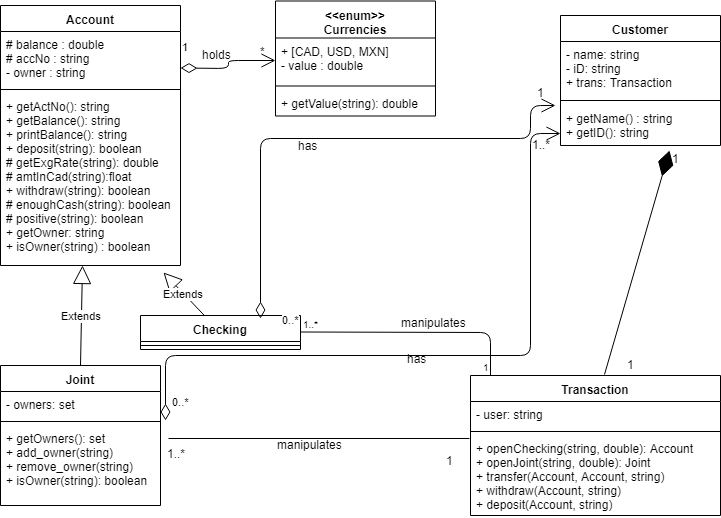

The diagram above was exported from draw.io. Its source (the exported page's mxGraphModel, read from the mxfile embedded in the PNG):
<mxGraphModel dx="1136" dy="645" grid="1" gridSize="10" guides="1" tooltips="1" connect="1" arrows="1" fold="1" page="1" pageScale="1" pageWidth="850" pageHeight="1100" math="0" shadow="0">
  <root>
    <mxCell id="0" />
    <mxCell id="1" parent="0" />
    <mxCell id="J1FTTOzvvLS2vvCkM11S-1" value="Account" style="swimlane;fontStyle=1;align=center;verticalAlign=top;childLayout=stackLayout;horizontal=1;startSize=26;horizontalStack=0;resizeParent=1;resizeParentMax=0;resizeLast=0;collapsible=1;marginBottom=0;" vertex="1" parent="1">
      <mxGeometry x="100" y="40" width="180" height="260" as="geometry" />
    </mxCell>
    <mxCell id="J1FTTOzvvLS2vvCkM11S-2" value="# balance : double&#10;# accNo : string&#10;- owner : string&#10;&#10;" style="text;strokeColor=none;fillColor=none;align=left;verticalAlign=top;spacingLeft=4;spacingRight=4;overflow=hidden;rotatable=0;points=[[0,0.5],[1,0.5]];portConstraint=eastwest;" vertex="1" parent="J1FTTOzvvLS2vvCkM11S-1">
      <mxGeometry y="26" width="180" height="54" as="geometry" />
    </mxCell>
    <mxCell id="J1FTTOzvvLS2vvCkM11S-3" value="" style="line;strokeWidth=1;fillColor=none;align=left;verticalAlign=middle;spacingTop=-1;spacingLeft=3;spacingRight=3;rotatable=0;labelPosition=right;points=[];portConstraint=eastwest;" vertex="1" parent="J1FTTOzvvLS2vvCkM11S-1">
      <mxGeometry y="80" width="180" height="8" as="geometry" />
    </mxCell>
    <mxCell id="J1FTTOzvvLS2vvCkM11S-4" value="+ getActNo(): string&#10;+ getBalance(): string&#10;+ printBalance(): string&#10;+ deposit(string): boolean&#10;# getExgRate(string): double&#10;# amtInCad(string):float&#10;+ withdraw(string): boolean&#10;# enoughCash(string): boolean&#10;# positive(string): boolean&#10;+ getOwner: string&#10;+ isOwner(string) : boolean" style="text;strokeColor=none;fillColor=none;align=left;verticalAlign=top;spacingLeft=4;spacingRight=4;overflow=hidden;rotatable=0;points=[[0,0.5],[1,0.5]];portConstraint=eastwest;" vertex="1" parent="J1FTTOzvvLS2vvCkM11S-1">
      <mxGeometry y="88" width="180" height="172" as="geometry" />
    </mxCell>
    <mxCell id="J1FTTOzvvLS2vvCkM11S-5" value="Joint" style="swimlane;fontStyle=1;align=center;verticalAlign=top;childLayout=stackLayout;horizontal=1;startSize=26;horizontalStack=0;resizeParent=1;resizeParentMax=0;resizeLast=0;collapsible=1;marginBottom=0;" vertex="1" parent="1">
      <mxGeometry x="100" y="400" width="160" height="140" as="geometry" />
    </mxCell>
    <mxCell id="J1FTTOzvvLS2vvCkM11S-6" value="- owners: set" style="text;strokeColor=none;fillColor=none;align=left;verticalAlign=top;spacingLeft=4;spacingRight=4;overflow=hidden;rotatable=0;points=[[0,0.5],[1,0.5]];portConstraint=eastwest;" vertex="1" parent="J1FTTOzvvLS2vvCkM11S-5">
      <mxGeometry y="26" width="160" height="26" as="geometry" />
    </mxCell>
    <mxCell id="J1FTTOzvvLS2vvCkM11S-7" value="" style="line;strokeWidth=1;fillColor=none;align=left;verticalAlign=middle;spacingTop=-1;spacingLeft=3;spacingRight=3;rotatable=0;labelPosition=right;points=[];portConstraint=eastwest;" vertex="1" parent="J1FTTOzvvLS2vvCkM11S-5">
      <mxGeometry y="52" width="160" height="8" as="geometry" />
    </mxCell>
    <mxCell id="J1FTTOzvvLS2vvCkM11S-8" value="+ getOwners(): set&#10;+ add_owner(string)&#10;+ remove_owner(string)&#10;+ isOwner(string): boolean&#10;" style="text;strokeColor=none;fillColor=none;align=left;verticalAlign=top;spacingLeft=4;spacingRight=4;overflow=hidden;rotatable=0;points=[[0,0.5],[1,0.5]];portConstraint=eastwest;" vertex="1" parent="J1FTTOzvvLS2vvCkM11S-5">
      <mxGeometry y="60" width="160" height="80" as="geometry" />
    </mxCell>
    <mxCell id="J1FTTOzvvLS2vvCkM11S-13" value="Transaction" style="swimlane;fontStyle=1;align=center;verticalAlign=top;childLayout=stackLayout;horizontal=1;startSize=26;horizontalStack=0;resizeParent=1;resizeParentMax=0;resizeLast=0;collapsible=1;marginBottom=0;" vertex="1" parent="1">
      <mxGeometry x="570" y="410" width="250" height="140" as="geometry" />
    </mxCell>
    <mxCell id="J1FTTOzvvLS2vvCkM11S-14" value="- user: string" style="text;strokeColor=none;fillColor=none;align=left;verticalAlign=top;spacingLeft=4;spacingRight=4;overflow=hidden;rotatable=0;points=[[0,0.5],[1,0.5]];portConstraint=eastwest;" vertex="1" parent="J1FTTOzvvLS2vvCkM11S-13">
      <mxGeometry y="26" width="250" height="26" as="geometry" />
    </mxCell>
    <mxCell id="J1FTTOzvvLS2vvCkM11S-15" value="" style="line;strokeWidth=1;fillColor=none;align=left;verticalAlign=middle;spacingTop=-1;spacingLeft=3;spacingRight=3;rotatable=0;labelPosition=right;points=[];portConstraint=eastwest;" vertex="1" parent="J1FTTOzvvLS2vvCkM11S-13">
      <mxGeometry y="52" width="250" height="8" as="geometry" />
    </mxCell>
    <mxCell id="J1FTTOzvvLS2vvCkM11S-16" value="+ openChecking(string, double): Account&#10;+ openJoint(string, double): Joint&#10;+ transfer(Account, Account, string)&#10;+ withdraw(Account, string)&#10;+ deposit(Account, string)&#10;" style="text;strokeColor=none;fillColor=none;align=left;verticalAlign=top;spacingLeft=4;spacingRight=4;overflow=hidden;rotatable=0;points=[[0,0.5],[1,0.5]];portConstraint=eastwest;" vertex="1" parent="J1FTTOzvvLS2vvCkM11S-13">
      <mxGeometry y="60" width="250" height="80" as="geometry" />
    </mxCell>
    <mxCell id="J1FTTOzvvLS2vvCkM11S-17" value="Customer" style="swimlane;fontStyle=1;align=center;verticalAlign=top;childLayout=stackLayout;horizontal=1;startSize=26;horizontalStack=0;resizeParent=1;resizeParentMax=0;resizeLast=0;collapsible=1;marginBottom=0;" vertex="1" parent="1">
      <mxGeometry x="660" y="50" width="160" height="130" as="geometry" />
    </mxCell>
    <mxCell id="J1FTTOzvvLS2vvCkM11S-18" value="- name: string&#10;- iD: string&#10;+ trans: Transaction&#10;" style="text;strokeColor=none;fillColor=none;align=left;verticalAlign=top;spacingLeft=4;spacingRight=4;overflow=hidden;rotatable=0;points=[[0,0.5],[1,0.5]];portConstraint=eastwest;" vertex="1" parent="J1FTTOzvvLS2vvCkM11S-17">
      <mxGeometry y="26" width="160" height="54" as="geometry" />
    </mxCell>
    <mxCell id="J1FTTOzvvLS2vvCkM11S-19" value="" style="line;strokeWidth=1;fillColor=none;align=left;verticalAlign=middle;spacingTop=-1;spacingLeft=3;spacingRight=3;rotatable=0;labelPosition=right;points=[];portConstraint=eastwest;" vertex="1" parent="J1FTTOzvvLS2vvCkM11S-17">
      <mxGeometry y="80" width="160" height="10" as="geometry" />
    </mxCell>
    <mxCell id="J1FTTOzvvLS2vvCkM11S-20" value="+ getName() : string&#10;+ getID(): string&#10;" style="text;strokeColor=none;fillColor=none;align=left;verticalAlign=top;spacingLeft=4;spacingRight=4;overflow=hidden;rotatable=0;points=[[0,0.5],[1,0.5]];portConstraint=eastwest;" vertex="1" parent="J1FTTOzvvLS2vvCkM11S-17">
      <mxGeometry y="90" width="160" height="40" as="geometry" />
    </mxCell>
    <mxCell id="J1FTTOzvvLS2vvCkM11S-21" value="Extends" style="endArrow=block;endSize=16;endFill=0;html=1;exitX=0.5;exitY=0;exitDx=0;exitDy=0;" edge="1" parent="1" source="J1FTTOzvvLS2vvCkM11S-5">
      <mxGeometry width="160" relative="1" as="geometry">
        <mxPoint x="110" y="350" as="sourcePoint" />
        <mxPoint x="182" y="300" as="targetPoint" />
      </mxGeometry>
    </mxCell>
    <mxCell id="J1FTTOzvvLS2vvCkM11S-40" value="1..*" style="text;html=1;resizable=0;points=[];autosize=1;align=left;verticalAlign=top;spacingTop=-4;" vertex="1" parent="1">
      <mxGeometry x="630" y="170" width="30" height="20" as="geometry" />
    </mxCell>
    <mxCell id="J1FTTOzvvLS2vvCkM11S-41" value="1&lt;br&gt;&lt;br&gt;" style="text;html=1;resizable=0;points=[];autosize=1;align=left;verticalAlign=top;spacingTop=-4;" vertex="1" parent="1">
      <mxGeometry x="770" y="184" width="20" height="30" as="geometry" />
    </mxCell>
    <mxCell id="J1FTTOzvvLS2vvCkM11S-9" value="&lt;&lt;enum&gt;&gt;&#10;Currencies&#10;" style="swimlane;fontStyle=1;align=center;verticalAlign=top;childLayout=stackLayout;horizontal=1;startSize=37;horizontalStack=0;resizeParent=1;resizeParentMax=0;resizeLast=0;collapsible=1;marginBottom=0;" vertex="1" parent="1">
      <mxGeometry x="375" y="35.5" width="160" height="115" as="geometry" />
    </mxCell>
    <mxCell id="J1FTTOzvvLS2vvCkM11S-10" value="+ [CAD, USD, MXN]&#10;- value : double&#10;" style="text;strokeColor=none;fillColor=none;align=left;verticalAlign=top;spacingLeft=4;spacingRight=4;overflow=hidden;rotatable=0;points=[[0,0.5],[1,0.5]];portConstraint=eastwest;" vertex="1" parent="J1FTTOzvvLS2vvCkM11S-9">
      <mxGeometry y="37" width="160" height="44" as="geometry" />
    </mxCell>
    <mxCell id="J1FTTOzvvLS2vvCkM11S-61" value="1" style="endArrow=open;html=1;endSize=12;startArrow=diamondThin;startSize=14;startFill=0;edgeStyle=orthogonalEdgeStyle;align=left;verticalAlign=bottom;entryX=0;entryY=0.5;entryDx=0;entryDy=0;" edge="1" parent="J1FTTOzvvLS2vvCkM11S-9" target="J1FTTOzvvLS2vvCkM11S-10">
      <mxGeometry x="0.0874" y="48" relative="1" as="geometry">
        <mxPoint x="-95" y="67" as="sourcePoint" />
        <mxPoint x="-15" y="67.5" as="targetPoint" />
        <mxPoint x="-48" y="43" as="offset" />
      </mxGeometry>
    </mxCell>
    <mxCell id="J1FTTOzvvLS2vvCkM11S-11" value="" style="line;strokeWidth=1;fillColor=none;align=left;verticalAlign=middle;spacingTop=-1;spacingLeft=3;spacingRight=3;rotatable=0;labelPosition=right;points=[];portConstraint=eastwest;" vertex="1" parent="J1FTTOzvvLS2vvCkM11S-9">
      <mxGeometry y="81" width="160" height="8" as="geometry" />
    </mxCell>
    <mxCell id="J1FTTOzvvLS2vvCkM11S-12" value="+ getValue(string): double" style="text;strokeColor=none;fillColor=none;align=left;verticalAlign=top;spacingLeft=4;spacingRight=4;overflow=hidden;rotatable=0;points=[[0,0.5],[1,0.5]];portConstraint=eastwest;" vertex="1" parent="J1FTTOzvvLS2vvCkM11S-9">
      <mxGeometry y="89" width="160" height="26" as="geometry" />
    </mxCell>
    <mxCell id="J1FTTOzvvLS2vvCkM11S-52" value="Checking" style="swimlane;fontStyle=1;align=center;verticalAlign=top;childLayout=stackLayout;horizontal=1;startSize=26;horizontalStack=0;resizeParent=1;resizeParentMax=0;resizeLast=0;collapsible=1;marginBottom=0;" vertex="1" parent="1">
      <mxGeometry x="240" y="350" width="160" height="34" as="geometry" />
    </mxCell>
    <mxCell id="J1FTTOzvvLS2vvCkM11S-54" value="" style="line;strokeWidth=1;fillColor=none;align=left;verticalAlign=middle;spacingTop=-1;spacingLeft=3;spacingRight=3;rotatable=0;labelPosition=right;points=[];portConstraint=eastwest;" vertex="1" parent="J1FTTOzvvLS2vvCkM11S-52">
      <mxGeometry y="26" width="160" height="8" as="geometry" />
    </mxCell>
    <mxCell id="J1FTTOzvvLS2vvCkM11S-56" value="Extends" style="endArrow=block;endSize=16;endFill=0;html=1;entryX=0.904;entryY=1.043;entryDx=0;entryDy=0;entryPerimeter=0;" edge="1" parent="1" source="J1FTTOzvvLS2vvCkM11S-52" target="J1FTTOzvvLS2vvCkM11S-4">
      <mxGeometry width="160" relative="1" as="geometry">
        <mxPoint x="100" y="590" as="sourcePoint" />
        <mxPoint x="260" y="590" as="targetPoint" />
      </mxGeometry>
    </mxCell>
    <mxCell id="J1FTTOzvvLS2vvCkM11S-57" value="" style="endArrow=none;html=1;edgeStyle=orthogonalEdgeStyle;entryX=-0.005;entryY=0.033;entryDx=0;entryDy=0;entryPerimeter=0;" edge="1" parent="1" target="J1FTTOzvvLS2vvCkM11S-16">
      <mxGeometry relative="1" as="geometry">
        <mxPoint x="268" y="473" as="sourcePoint" />
        <mxPoint x="515" y="660" as="targetPoint" />
      </mxGeometry>
    </mxCell>
    <mxCell id="J1FTTOzvvLS2vvCkM11S-58" value="" style="resizable=0;html=1;align=left;verticalAlign=bottom;labelBackgroundColor=#ffffff;fontSize=10;" connectable="0" vertex="1" parent="J1FTTOzvvLS2vvCkM11S-57">
      <mxGeometry x="-1" relative="1" as="geometry" />
    </mxCell>
    <mxCell id="J1FTTOzvvLS2vvCkM11S-59" value="" style="resizable=0;html=1;align=right;verticalAlign=bottom;labelBackgroundColor=#ffffff;fontSize=10;" connectable="0" vertex="1" parent="J1FTTOzvvLS2vvCkM11S-57">
      <mxGeometry x="1" relative="1" as="geometry" />
    </mxCell>
    <mxCell id="J1FTTOzvvLS2vvCkM11S-60" value="manipulates&lt;br&gt;&lt;br&gt;" style="text;html=1;resizable=0;points=[];autosize=1;align=left;verticalAlign=top;spacingTop=-4;" vertex="1" parent="1">
      <mxGeometry x="375" y="470" width="80" height="30" as="geometry" />
    </mxCell>
    <mxCell id="J1FTTOzvvLS2vvCkM11S-62" value="holds&lt;br&gt;&lt;br&gt;" style="text;html=1;resizable=0;points=[];autosize=1;align=left;verticalAlign=top;spacingTop=-4;" vertex="1" parent="1">
      <mxGeometry x="300" y="79.5" width="40" height="30" as="geometry" />
    </mxCell>
    <mxCell id="J1FTTOzvvLS2vvCkM11S-63" value="*" style="text;html=1;resizable=0;points=[];autosize=1;align=left;verticalAlign=top;spacingTop=-4;" vertex="1" parent="1">
      <mxGeometry x="358" y="77" width="20" height="20" as="geometry" />
    </mxCell>
    <mxCell id="J1FTTOzvvLS2vvCkM11S-65" value="1..*" style="text;html=1;resizable=0;points=[];autosize=1;align=left;verticalAlign=top;spacingTop=-4;" vertex="1" parent="1">
      <mxGeometry x="265" y="479" width="30" height="20" as="geometry" />
    </mxCell>
    <mxCell id="J1FTTOzvvLS2vvCkM11S-66" value="1" style="text;html=1;resizable=0;points=[];autosize=1;align=left;verticalAlign=top;spacingTop=-4;" vertex="1" parent="1">
      <mxGeometry x="544" y="486" width="20" height="20" as="geometry" />
    </mxCell>
    <mxCell id="J1FTTOzvvLS2vvCkM11S-70" value="" style="endArrow=diamondThin;endFill=1;endSize=24;html=1;exitX=0.536;exitY=-0.005;exitDx=0;exitDy=0;exitPerimeter=0;entryX=0.679;entryY=1.133;entryDx=0;entryDy=0;entryPerimeter=0;" edge="1" parent="1" source="J1FTTOzvvLS2vvCkM11S-13" target="J1FTTOzvvLS2vvCkM11S-20">
      <mxGeometry width="160" relative="1" as="geometry">
        <mxPoint x="120" y="570" as="sourcePoint" />
        <mxPoint x="280" y="570" as="targetPoint" />
      </mxGeometry>
    </mxCell>
    <mxCell id="J1FTTOzvvLS2vvCkM11S-71" value="1&lt;br&gt;&lt;br&gt;" style="text;html=1;resizable=0;points=[];autosize=1;align=left;verticalAlign=top;spacingTop=-4;" vertex="1" parent="1">
      <mxGeometry x="725" y="390" width="20" height="30" as="geometry" />
    </mxCell>
    <mxCell id="J1FTTOzvvLS2vvCkM11S-72" value="0..*&lt;br&gt;" style="endArrow=open;html=1;endSize=12;startArrow=diamondThin;startSize=14;startFill=0;edgeStyle=orthogonalEdgeStyle;align=left;verticalAlign=bottom;exitX=1.029;exitY=-0.058;exitDx=0;exitDy=0;exitPerimeter=0;entryX=1;entryY=-0.1;entryDx=0;entryDy=0;entryPerimeter=0;" edge="1" parent="1" source="J1FTTOzvvLS2vvCkM11S-8" target="J1FTTOzvvLS2vvCkM11S-40">
      <mxGeometry x="-0.7947" y="-55" relative="1" as="geometry">
        <mxPoint x="110" y="570" as="sourcePoint" />
        <mxPoint x="270" y="570" as="targetPoint" />
        <Array as="points">
          <mxPoint x="265" y="390" />
          <mxPoint x="630" y="390" />
          <mxPoint x="630" y="168" />
        </Array>
        <mxPoint as="offset" />
      </mxGeometry>
    </mxCell>
    <mxCell id="J1FTTOzvvLS2vvCkM11S-73" value="0..*" style="endArrow=open;html=1;endSize=12;startArrow=diamondThin;startSize=14;startFill=0;edgeStyle=orthogonalEdgeStyle;align=left;verticalAlign=bottom;exitX=0.75;exitY=0;exitDx=0;exitDy=0;entryX=-0.033;entryY=-0.067;entryDx=0;entryDy=0;entryPerimeter=0;" edge="1" parent="1">
      <mxGeometry x="-0.2126" y="-190" relative="1" as="geometry">
        <mxPoint x="360" y="353" as="sourcePoint" />
        <mxPoint x="655" y="140" as="targetPoint" />
        <Array as="points">
          <mxPoint x="360" y="173" />
          <mxPoint x="630" y="173" />
          <mxPoint x="630" y="140" />
        </Array>
        <mxPoint as="offset" />
      </mxGeometry>
    </mxCell>
    <mxCell id="J1FTTOzvvLS2vvCkM11S-75" value="1" style="text;html=1;resizable=0;points=[];autosize=1;align=left;verticalAlign=top;spacingTop=-4;" vertex="1" parent="1">
      <mxGeometry x="635" y="117.5" width="20" height="20" as="geometry" />
    </mxCell>
    <mxCell id="J1FTTOzvvLS2vvCkM11S-76" value="has" style="text;html=1;resizable=0;points=[];autosize=1;align=left;verticalAlign=top;spacingTop=-4;" vertex="1" parent="1">
      <mxGeometry x="396" y="171" width="30" height="20" as="geometry" />
    </mxCell>
    <mxCell id="J1FTTOzvvLS2vvCkM11S-79" value="has&lt;br&gt;&lt;br&gt;" style="text;html=1;resizable=0;points=[];autosize=1;align=left;verticalAlign=top;spacingTop=-4;" vertex="1" parent="1">
      <mxGeometry x="505" y="384" width="30" height="30" as="geometry" />
    </mxCell>
    <mxCell id="J1FTTOzvvLS2vvCkM11S-81" value="" style="endArrow=none;html=1;edgeStyle=orthogonalEdgeStyle;" edge="1" parent="1">
      <mxGeometry relative="1" as="geometry">
        <mxPoint x="400" y="366.5" as="sourcePoint" />
        <mxPoint x="590" y="410" as="targetPoint" />
      </mxGeometry>
    </mxCell>
    <mxCell id="J1FTTOzvvLS2vvCkM11S-82" value="1..*" style="resizable=0;html=1;align=left;verticalAlign=bottom;labelBackgroundColor=#ffffff;fontSize=10;" connectable="0" vertex="1" parent="J1FTTOzvvLS2vvCkM11S-81">
      <mxGeometry x="-1" relative="1" as="geometry" />
    </mxCell>
    <mxCell id="J1FTTOzvvLS2vvCkM11S-83" value="1" style="resizable=0;html=1;align=right;verticalAlign=bottom;labelBackgroundColor=#ffffff;fontSize=10;" connectable="0" vertex="1" parent="J1FTTOzvvLS2vvCkM11S-81">
      <mxGeometry x="1" relative="1" as="geometry" />
    </mxCell>
    <mxCell id="J1FTTOzvvLS2vvCkM11S-84" value="manipulates" style="text;html=1;resizable=0;points=[];align=center;verticalAlign=middle;labelBackgroundColor=#ffffff;" vertex="1" connectable="0" parent="J1FTTOzvvLS2vvCkM11S-81">
      <mxGeometry x="0.1386" y="10" relative="1" as="geometry">
        <mxPoint as="offset" />
      </mxGeometry>
    </mxCell>
  </root>
</mxGraphModel>